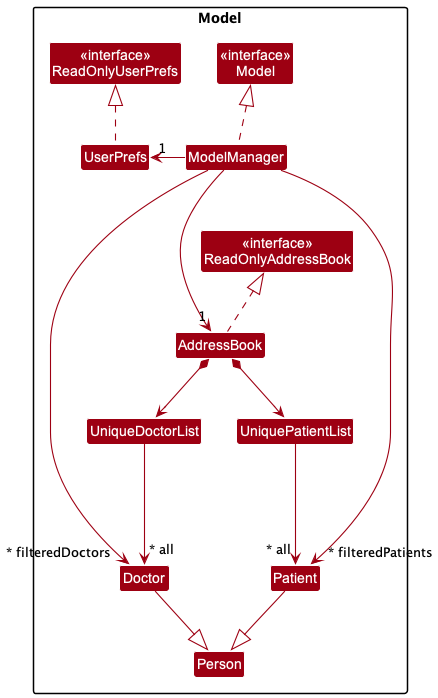

The diagram above was rendered by PlantUML. Its source (embedded in the PNG):
@startuml
!include style.puml
skinparam arrowThickness 1.1
skinparam arrowColor MODEL_COLOR
skinparam classBackgroundColor MODEL_COLOR

Package Model {
    Class "<<interface>>\nModel" as Model
    Class "<<interface>>\nReadOnlyAddressBook" as ReadOnlyAddressBook
    Class "<<interface>>\nReadOnlyUserPrefs" as ReadOnlyUserPrefs

    Class "ModelManager" as ModelManager
    Class "AddressBook" as AddressBook
    Class "UserPrefs" as UserPrefs

    Class "UniqueDoctorList" as UniqueDoctorList
    Class "UniquePatientList" as UniquePatientList

    Class "Doctor" as Doctor
    Class "Patient" as Patient
    Class "Person" as Person

    Doctor -down-|>Person
    Patient -down-|> Person

    UniqueDoctorList ---> "~* all" Doctor
    UniquePatientList ---> "~* all" Patient

    AddressBook *--> UniqueDoctorList
    AddressBook *-> UniquePatientList

    AddressBook .up.|> ReadOnlyAddressBook
    ModelManager .up.|> Model
    UserPrefs .up.|> ReadOnlyUserPrefs

    ModelManager -> "1" AddressBook
    UserPrefs "1" <- ModelManager

    ModelManager ------> "~* filteredDoctors" Doctor
    ModelManager ------> "~* filteredPatients" Patient

}
@enduml